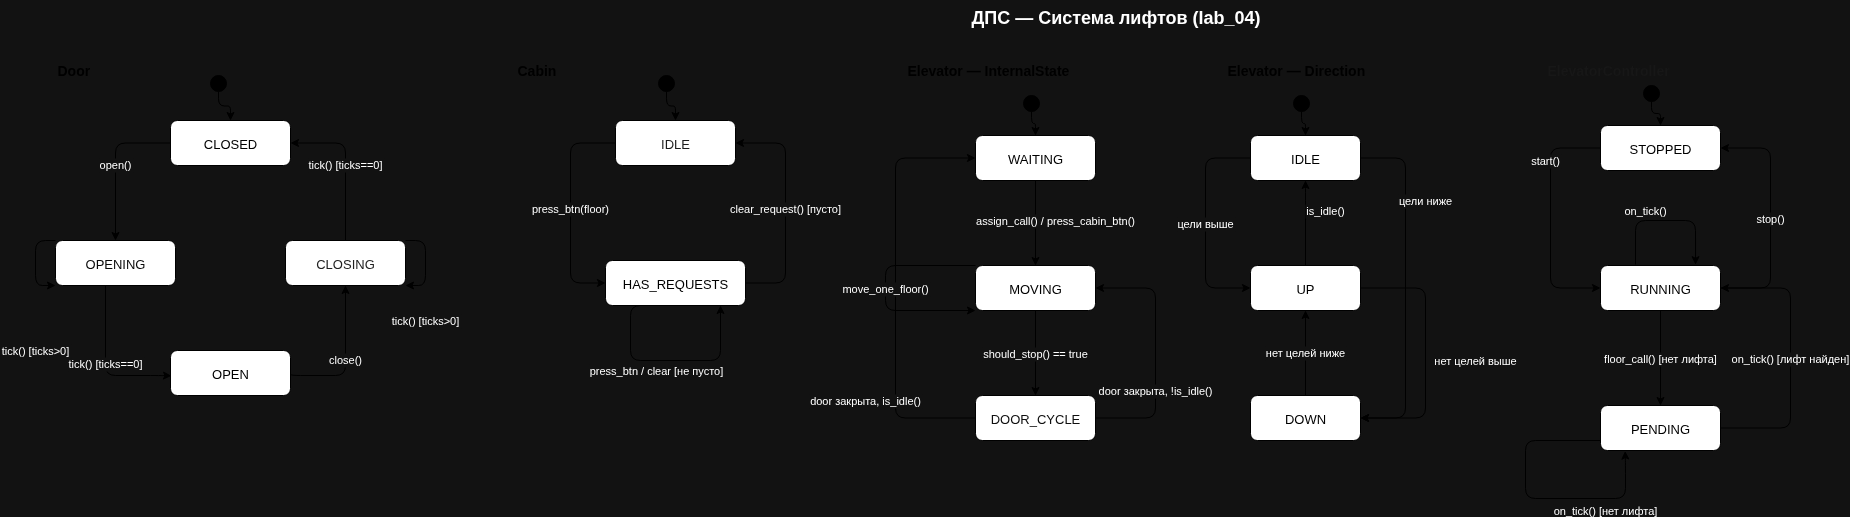

The diagram above was exported from draw.io. Its source (the exported page's mxGraphModel, read from the mxfile embedded in the PNG):
<mxGraphModel dx="3794" dy="1208" grid="1" gridSize="10" guides="1" tooltips="1" connect="1" arrows="1" fold="1" page="1" pageScale="1" pageWidth="2200" pageHeight="1400" background="#FFFFFF" math="0" shadow="0">
  <root>
    <mxCell id="0" />
    <mxCell id="1" parent="0" />
    <mxCell id="title" value="ДПС — Система лифтов (lab_04)" style="text;html=1;strokeColor=none;fillColor=none;align=center;fontSize=18;fontStyle=1;" parent="1" vertex="1">
      <mxGeometry x="700" y="20" width="800" height="35" as="geometry" />
    </mxCell>
    <mxCell id="lbl_door" value="&lt;font style=&quot;color: rgb(0, 0, 0);&quot;&gt;Door&lt;/font&gt;" style="text;html=1;strokeColor=none;fillColor=none;fontSize=14;fontStyle=1;" parent="1" vertex="1">
      <mxGeometry x="40" y="75" width="80" height="25" as="geometry" />
    </mxCell>
    <mxCell id="door_init" value="" style="ellipse;fillColor=#000000;strokeColor=#000000;" parent="1" vertex="1">
      <mxGeometry x="195" y="95" width="16" height="16" as="geometry" />
    </mxCell>
    <mxCell id="door_closed" value="&lt;font style=&quot;color: rgb(0, 0, 0);&quot;&gt;CLOSED&lt;/font&gt;" style="rounded=1;whiteSpace=wrap;html=1;fillColor=#ffffff;strokeColor=#000000;fontSize=13;" parent="1" vertex="1">
      <mxGeometry x="155" y="140" width="120" height="45" as="geometry" />
    </mxCell>
    <mxCell id="door_opening" value="&lt;font style=&quot;color: rgb(10, 10, 10);&quot;&gt;OPENING&lt;/font&gt;" style="rounded=1;whiteSpace=wrap;html=1;fillColor=#ffffff;strokeColor=#000000;fontSize=13;" parent="1" vertex="1">
      <mxGeometry x="40" y="260" width="120" height="45" as="geometry" />
    </mxCell>
    <mxCell id="door_open" value="&lt;font style=&quot;color: rgb(0, 0, 0);&quot;&gt;OPEN&lt;/font&gt;" style="rounded=1;whiteSpace=wrap;html=1;fillColor=#ffffff;strokeColor=#000000;fontSize=13;" parent="1" vertex="1">
      <mxGeometry x="155" y="370" width="120" height="45" as="geometry" />
    </mxCell>
    <mxCell id="door_closing" value="&lt;font style=&quot;color: rgb(33, 33, 33);&quot;&gt;CLOSING&lt;/font&gt;" style="rounded=1;whiteSpace=wrap;html=1;fillColor=#ffffff;strokeColor=#000000;fontSize=13;" parent="1" vertex="1">
      <mxGeometry x="270" y="260" width="120" height="45" as="geometry" />
    </mxCell>
    <mxCell id="e_di_dc" value="" style="edgeStyle=orthogonalEdgeStyle;strokeColor=#000000;" parent="1" source="door_init" target="door_closed" edge="1">
      <mxGeometry relative="1" as="geometry" />
    </mxCell>
    <mxCell id="e_dc_do" value="open()" style="edgeStyle=orthogonalEdgeStyle;strokeColor=#000000;fontSize=11;exitX=0;exitY=0.5;exitDx=0;exitDy=0;entryX=0.5;entryY=0;entryDx=0;entryDy=0;" parent="1" source="door_closed" target="door_opening" edge="1">
      <mxGeometry relative="1" as="geometry">
        <Array as="points">
          <mxPoint x="100" y="163" />
          <mxPoint x="100" y="260" />
        </Array>
      </mxGeometry>
    </mxCell>
    <mxCell id="e_do_open" value="tick() [ticks==0]" style="edgeStyle=orthogonalEdgeStyle;strokeColor=#000000;fontSize=11;exitX=0.5;exitY=1;exitDx=0;exitDy=0;entryX=0.008;entryY=0.564;entryDx=0;entryDy=0;entryPerimeter=0;" parent="1" target="door_open" edge="1">
      <mxGeometry relative="1" as="geometry">
        <Array as="points">
          <mxPoint x="90" y="395" />
          <mxPoint x="145" y="395" />
        </Array>
        <mxPoint x="90" y="305" as="sourcePoint" />
        <mxPoint x="145" y="392.5" as="targetPoint" />
      </mxGeometry>
    </mxCell>
    <mxCell id="e_open_cl" value="close()" style="edgeStyle=orthogonalEdgeStyle;strokeColor=#000000;fontSize=11;exitX=1;exitY=0.5;exitDx=0;exitDy=0;entryX=0.5;entryY=1;entryDx=0;entryDy=0;" parent="1" source="door_open" target="door_closing" edge="1">
      <mxGeometry relative="1" as="geometry">
        <Array as="points">
          <mxPoint x="330" y="395" />
          <mxPoint x="330" y="305" />
        </Array>
      </mxGeometry>
    </mxCell>
    <mxCell id="e_cl_closed" value="tick() [ticks==0]" style="edgeStyle=orthogonalEdgeStyle;strokeColor=#000000;fontSize=11;exitX=0.5;exitY=0;exitDx=0;exitDy=0;entryX=1;entryY=0.5;entryDx=0;entryDy=0;" parent="1" source="door_closing" target="door_closed" edge="1">
      <mxGeometry relative="1" as="geometry">
        <Array as="points">
          <mxPoint x="330" y="163" />
          <mxPoint x="275" y="163" />
        </Array>
      </mxGeometry>
    </mxCell>
    <mxCell id="e_op_self" value="tick() [ticks&gt;0]" style="edgeStyle=orthogonalEdgeStyle;strokeColor=#000000;fontSize=11;exitX=0;exitY=0;exitDx=0;exitDy=0;entryX=0;entryY=1;entryDx=0;entryDy=0;" parent="1" source="door_opening" target="door_opening" edge="1">
      <mxGeometry x="0.5294" y="-60" relative="1" as="geometry">
        <Array as="points">
          <mxPoint x="20" y="260" />
          <mxPoint x="20" y="305" />
        </Array>
        <mxPoint y="5" as="offset" />
      </mxGeometry>
    </mxCell>
    <mxCell id="e_cl_self" value="tick() [ticks&gt;0]" style="edgeStyle=orthogonalEdgeStyle;strokeColor=#000000;fontSize=11;exitX=1;exitY=0;exitDx=0;exitDy=0;entryX=1;entryY=1;entryDx=0;entryDy=0;" parent="1" source="door_closing" target="door_closing" edge="1">
      <mxGeometry x="0.5294" y="30" relative="1" as="geometry">
        <Array as="points">
          <mxPoint x="410" y="260" />
          <mxPoint x="410" y="305" />
        </Array>
        <mxPoint y="5" as="offset" />
      </mxGeometry>
    </mxCell>
    <mxCell id="lbl_cabin" value="&lt;font style=&quot;color: rgb(0, 0, 0);&quot;&gt;Cabin&lt;/font&gt;" style="text;html=1;strokeColor=none;fillColor=none;fontSize=14;fontStyle=1;" parent="1" vertex="1">
      <mxGeometry x="500" y="75" width="80" height="25" as="geometry" />
    </mxCell>
    <mxCell id="cabin_init" value="" style="ellipse;fillColor=#000000;strokeColor=#000000;" parent="1" vertex="1">
      <mxGeometry x="643" y="95" width="16" height="16" as="geometry" />
    </mxCell>
    <mxCell id="cabin_idle" value="&lt;font style=&quot;color: rgb(28, 28, 28);&quot;&gt;IDLE&lt;/font&gt;" style="rounded=1;whiteSpace=wrap;html=1;fillColor=#ffffff;strokeColor=#000000;fontSize=13;" parent="1" vertex="1">
      <mxGeometry x="600" y="140" width="120" height="45" as="geometry" />
    </mxCell>
    <mxCell id="cabin_req" value="&lt;font style=&quot;color: rgb(0, 0, 0);&quot;&gt;HAS_REQUESTS&lt;/font&gt;" style="rounded=1;whiteSpace=wrap;html=1;fillColor=#ffffff;strokeColor=#000000;fontSize=13;" parent="1" vertex="1">
      <mxGeometry x="590" y="280" width="140" height="45" as="geometry" />
    </mxCell>
    <mxCell id="e_ci_idle" value="" style="edgeStyle=orthogonalEdgeStyle;strokeColor=#000000;" parent="1" source="cabin_init" target="cabin_idle" edge="1">
      <mxGeometry relative="1" as="geometry" />
    </mxCell>
    <mxCell id="e_idle_req" value="press_btn(floor)" style="edgeStyle=orthogonalEdgeStyle;strokeColor=#000000;fontSize=11;exitX=0;exitY=0.5;exitDx=0;exitDy=0;entryX=0;entryY=0.5;entryDx=0;entryDy=0;" parent="1" source="cabin_idle" target="cabin_req" edge="1">
      <mxGeometry relative="1" as="geometry">
        <Array as="points">
          <mxPoint x="555" y="163" />
          <mxPoint x="555" y="303" />
        </Array>
      </mxGeometry>
    </mxCell>
    <mxCell id="e_req_idle" value="clear_request() [пусто]" style="edgeStyle=orthogonalEdgeStyle;strokeColor=#000000;fontSize=11;exitX=1;exitY=0.5;exitDx=0;exitDy=0;entryX=1;entryY=0.5;entryDx=0;entryDy=0;" parent="1" source="cabin_req" target="cabin_idle" edge="1">
      <mxGeometry relative="1" as="geometry">
        <Array as="points">
          <mxPoint x="770" y="303" />
          <mxPoint x="770" y="163" />
        </Array>
      </mxGeometry>
    </mxCell>
    <mxCell id="e_req_self" value="press_btn / clear [не пусто]" style="edgeStyle=orthogonalEdgeStyle;strokeColor=#000000;fontSize=11;exitX=0.5;exitY=1;exitDx=0;exitDy=0;" parent="1" edge="1">
      <mxGeometry x="-0.08" y="-10" relative="1" as="geometry">
        <Array as="points">
          <mxPoint x="615" y="325" />
          <mxPoint x="615" y="380" />
          <mxPoint x="705" y="380" />
        </Array>
        <mxPoint x="635" y="325" as="sourcePoint" />
        <mxPoint x="705" y="325" as="targetPoint" />
        <mxPoint as="offset" />
      </mxGeometry>
    </mxCell>
    <mxCell id="lbl_elev" value="&lt;font style=&quot;color: rgb(0, 0, 0);&quot;&gt;Elevator — InternalState&lt;/font&gt;" style="text;html=1;strokeColor=none;fillColor=none;fontSize=14;fontStyle=1;" parent="1" vertex="1">
      <mxGeometry x="890" y="75" width="260" height="25" as="geometry" />
    </mxCell>
    <mxCell id="elev_init" value="" style="ellipse;fillColor=#000000;strokeColor=#000000;" parent="1" vertex="1">
      <mxGeometry x="1008" y="115" width="16" height="16" as="geometry" />
    </mxCell>
    <mxCell id="elev_waiting" value="&lt;font style=&quot;color: rgb(0, 0, 0);&quot;&gt;WAITING&lt;/font&gt;" style="rounded=1;whiteSpace=wrap;html=1;fillColor=#ffffff;strokeColor=#000000;fontSize=13;" parent="1" vertex="1">
      <mxGeometry x="960" y="155" width="120" height="45" as="geometry" />
    </mxCell>
    <mxCell id="elev_moving" value="&lt;font style=&quot;color: rgb(0, 0, 0);&quot;&gt;MOVING&lt;/font&gt;" style="rounded=1;whiteSpace=wrap;html=1;fillColor=#ffffff;strokeColor=#000000;fontSize=13;" parent="1" vertex="1">
      <mxGeometry x="960" y="285" width="120" height="45" as="geometry" />
    </mxCell>
    <mxCell id="elev_door_cycle" value="&lt;font style=&quot;color: rgb(15, 15, 15);&quot;&gt;DOOR_CYCLE&lt;/font&gt;" style="rounded=1;whiteSpace=wrap;html=1;fillColor=#ffffff;strokeColor=#000000;fontSize=13;" parent="1" vertex="1">
      <mxGeometry x="960" y="415" width="120" height="45" as="geometry" />
    </mxCell>
    <mxCell id="e_ei_ew" value="" style="edgeStyle=orthogonalEdgeStyle;strokeColor=#000000;" parent="1" source="elev_init" target="elev_waiting" edge="1">
      <mxGeometry relative="1" as="geometry" />
    </mxCell>
    <mxCell id="e_ew_em" value="assign_call() / press_cabin_btn()" style="edgeStyle=orthogonalEdgeStyle;strokeColor=#000000;fontSize=11;exitX=0.5;exitY=1;exitDx=0;exitDy=0;entryX=0.5;entryY=0;entryDx=0;entryDy=0;" parent="1" source="elev_waiting" target="elev_moving" edge="1">
      <mxGeometry x="-0.0588" y="20" relative="1" as="geometry">
        <mxPoint as="offset" />
      </mxGeometry>
    </mxCell>
    <mxCell id="e_em_edc" value="should_stop() == true" style="edgeStyle=orthogonalEdgeStyle;strokeColor=#000000;fontSize=11;exitX=0.5;exitY=1;exitDx=0;exitDy=0;entryX=0.5;entryY=0;entryDx=0;entryDy=0;" parent="1" source="elev_moving" target="elev_door_cycle" edge="1">
      <mxGeometry relative="1" as="geometry" />
    </mxCell>
    <mxCell id="e_edc_ew" value="door закрыта, is_idle()" style="edgeStyle=orthogonalEdgeStyle;strokeColor=#000000;fontSize=11;exitX=0;exitY=0.5;exitDx=0;exitDy=0;entryX=0;entryY=0.5;entryDx=0;entryDy=0;" parent="1" source="elev_door_cycle" target="elev_waiting" edge="1">
      <mxGeometry x="-0.5356" y="30" relative="1" as="geometry">
        <Array as="points">
          <mxPoint x="880" y="438" />
          <mxPoint x="880" y="178" />
        </Array>
        <mxPoint as="offset" />
      </mxGeometry>
    </mxCell>
    <mxCell id="e_edc_em" value="door закрыта, !is_idle()" style="edgeStyle=orthogonalEdgeStyle;strokeColor=#000000;fontSize=11;exitX=1;exitY=0.5;exitDx=0;exitDy=0;entryX=1;entryY=0.5;entryDx=0;entryDy=0;" parent="1" source="elev_door_cycle" target="elev_moving" edge="1">
      <mxGeometry x="-0.2998" relative="1" as="geometry">
        <Array as="points">
          <mxPoint x="1140" y="438" />
          <mxPoint x="1140" y="308" />
        </Array>
        <mxPoint as="offset" />
      </mxGeometry>
    </mxCell>
    <mxCell id="e_em_self" value="move_one_floor()" style="edgeStyle=orthogonalEdgeStyle;strokeColor=#000000;fontSize=11;exitX=0;exitY=0;exitDx=0;exitDy=0;entryX=0;entryY=1;entryDx=0;entryDy=0;" parent="1" source="elev_moving" target="elev_moving" edge="1">
      <mxGeometry relative="1" as="geometry">
        <Array as="points">
          <mxPoint x="870" y="285" />
          <mxPoint x="870" y="330" />
        </Array>
      </mxGeometry>
    </mxCell>
    <mxCell id="lbl_dir" value="&lt;font style=&quot;color: rgb(0, 0, 0);&quot;&gt;Elevator — Direction&lt;/font&gt;" style="text;html=1;strokeColor=none;fillColor=none;fontSize=14;fontStyle=1;" parent="1" vertex="1">
      <mxGeometry x="1210" y="75" width="200" height="25" as="geometry" />
    </mxCell>
    <mxCell id="dir_init" value="" style="ellipse;fillColor=#000000;strokeColor=#000000;" parent="1" vertex="1">
      <mxGeometry x="1278" y="115" width="16" height="16" as="geometry" />
    </mxCell>
    <mxCell id="dir_idle" value="&lt;font style=&quot;color: rgb(0, 0, 0);&quot;&gt;IDLE&lt;/font&gt;" style="rounded=1;whiteSpace=wrap;html=1;fillColor=#ffffff;strokeColor=#000000;fontSize=13;" parent="1" vertex="1">
      <mxGeometry x="1235" y="155" width="110" height="45" as="geometry" />
    </mxCell>
    <mxCell id="dir_up" value="&lt;font style=&quot;color: rgb(0, 0, 0);&quot;&gt;UP&lt;/font&gt;" style="rounded=1;whiteSpace=wrap;html=1;fillColor=#ffffff;strokeColor=#000000;fontSize=13;" parent="1" vertex="1">
      <mxGeometry x="1235" y="285" width="110" height="45" as="geometry" />
    </mxCell>
    <mxCell id="dir_down" value="&lt;font style=&quot;color: rgb(0, 0, 0);&quot;&gt;DOWN&lt;/font&gt;" style="rounded=1;whiteSpace=wrap;html=1;fillColor=#ffffff;strokeColor=#000000;fontSize=13;" parent="1" vertex="1">
      <mxGeometry x="1235" y="415" width="110" height="45" as="geometry" />
    </mxCell>
    <mxCell id="e_di_didle" value="" style="edgeStyle=orthogonalEdgeStyle;strokeColor=#000000;" parent="1" source="dir_init" target="dir_idle" edge="1">
      <mxGeometry relative="1" as="geometry" />
    </mxCell>
    <mxCell id="e_didle_dup" value="цели выше" style="edgeStyle=orthogonalEdgeStyle;strokeColor=#000000;fontSize=11;exitX=0;exitY=0.5;exitDx=0;exitDy=0;entryX=0;entryY=0.5;entryDx=0;entryDy=0;" parent="1" source="dir_idle" target="dir_up" edge="1">
      <mxGeometry relative="1" as="geometry">
        <Array as="points">
          <mxPoint x="1190" y="178" />
          <mxPoint x="1190" y="308" />
        </Array>
      </mxGeometry>
    </mxCell>
    <mxCell id="e_didle_ddown" value="цели ниже" style="edgeStyle=orthogonalEdgeStyle;strokeColor=#000000;fontSize=11;exitX=1;exitY=0.5;exitDx=0;exitDy=0;entryX=1;entryY=0.5;entryDx=0;entryDy=0;" parent="1" source="dir_idle" target="dir_down" edge="1">
      <mxGeometry x="-0.5001" y="20" relative="1" as="geometry">
        <Array as="points">
          <mxPoint x="1390" y="178" />
          <mxPoint x="1390" y="438" />
        </Array>
        <mxPoint as="offset" />
      </mxGeometry>
    </mxCell>
    <mxCell id="e_dup_ddown" value="нет целей выше" style="edgeStyle=orthogonalEdgeStyle;strokeColor=#000000;fontSize=11;exitX=1;exitY=0.5;exitDx=0;exitDy=0;entryX=1;entryY=0.5;entryDx=0;entryDy=0;" parent="1" source="dir_up" target="dir_down" edge="1">
      <mxGeometry x="0.0575" y="50" relative="1" as="geometry">
        <Array as="points">
          <mxPoint x="1410" y="308" />
          <mxPoint x="1410" y="438" />
        </Array>
        <mxPoint as="offset" />
      </mxGeometry>
    </mxCell>
    <mxCell id="e_ddown_dup" value="нет целей ниже" style="edgeStyle=orthogonalEdgeStyle;strokeColor=#000000;fontSize=11;exitX=0.5;exitY=0;exitDx=0;exitDy=0;entryX=0.5;entryY=1;entryDx=0;entryDy=0;" parent="1" source="dir_down" target="dir_up" edge="1">
      <mxGeometry relative="1" as="geometry" />
    </mxCell>
    <mxCell id="e_dup_didle" value="is_idle()" style="edgeStyle=orthogonalEdgeStyle;strokeColor=#000000;fontSize=11;exitX=0.5;exitY=0;exitDx=0;exitDy=0;entryX=0.5;entryY=1;entryDx=0;entryDy=0;" parent="1" source="dir_up" target="dir_idle" edge="1">
      <mxGeometry x="0.2941" y="-20" relative="1" as="geometry">
        <Array as="points">
          <mxPoint x="1290" y="210" />
          <mxPoint x="1290" y="210" />
        </Array>
        <mxPoint as="offset" />
      </mxGeometry>
    </mxCell>
    <mxCell id="lbl_ctrl" value="&lt;font style=&quot;color: rgb(23, 23, 23);&quot;&gt;ElevatorController&lt;/font&gt;" style="text;html=1;strokeColor=none;fillColor=none;fontSize=14;fontStyle=1;" parent="1" vertex="1">
      <mxGeometry x="1530" y="75" width="200" height="25" as="geometry" />
    </mxCell>
    <mxCell id="ctrl_init" value="" style="ellipse;fillColor=#000000;strokeColor=#000000;" parent="1" vertex="1">
      <mxGeometry x="1628" y="105" width="16" height="16" as="geometry" />
    </mxCell>
    <mxCell id="ctrl_stopped" value="&lt;font style=&quot;color: rgb(0, 0, 0);&quot;&gt;STOPPED&lt;/font&gt;" style="rounded=1;whiteSpace=wrap;html=1;fillColor=#ffffff;strokeColor=#000000;fontSize=13;" parent="1" vertex="1">
      <mxGeometry x="1585" y="145" width="120" height="45" as="geometry" />
    </mxCell>
    <mxCell id="ctrl_running" value="&lt;font style=&quot;color: rgb(0, 0, 0);&quot;&gt;RUNNING&lt;/font&gt;" style="rounded=1;whiteSpace=wrap;html=1;fillColor=#ffffff;strokeColor=#000000;fontSize=13;" parent="1" vertex="1">
      <mxGeometry x="1585" y="285" width="120" height="45" as="geometry" />
    </mxCell>
    <mxCell id="ctrl_pending" value="&lt;font style=&quot;color: rgb(0, 0, 0);&quot;&gt;PENDING&lt;/font&gt;" style="rounded=1;whiteSpace=wrap;html=1;fillColor=#ffffff;strokeColor=#000000;fontSize=13;" parent="1" vertex="1">
      <mxGeometry x="1585" y="425" width="120" height="45" as="geometry" />
    </mxCell>
    <mxCell id="e_ci_cs" value="" style="edgeStyle=orthogonalEdgeStyle;strokeColor=#000000;" parent="1" source="ctrl_init" target="ctrl_stopped" edge="1">
      <mxGeometry relative="1" as="geometry" />
    </mxCell>
    <mxCell id="e_cs_cr" value="start()" style="edgeStyle=orthogonalEdgeStyle;strokeColor=#000000;fontSize=11;exitX=0;exitY=0.5;exitDx=0;exitDy=0;entryX=0;entryY=0.5;entryDx=0;entryDy=0;" parent="1" source="ctrl_stopped" target="ctrl_running" edge="1">
      <mxGeometry x="-0.4793" y="-5" relative="1" as="geometry">
        <Array as="points">
          <mxPoint x="1535" y="168" />
          <mxPoint x="1535" y="308" />
        </Array>
        <mxPoint as="offset" />
      </mxGeometry>
    </mxCell>
    <mxCell id="e_cr_cs" value="stop()" style="edgeStyle=orthogonalEdgeStyle;strokeColor=#000000;fontSize=11;exitX=1;exitY=0.5;exitDx=0;exitDy=0;entryX=1;entryY=0.5;entryDx=0;entryDy=0;" parent="1" source="ctrl_running" target="ctrl_stopped" edge="1">
      <mxGeometry relative="1" as="geometry">
        <Array as="points">
          <mxPoint x="1755" y="308" />
          <mxPoint x="1755" y="168" />
        </Array>
      </mxGeometry>
    </mxCell>
    <mxCell id="e_cr_cp" value="floor_call() [нет лифта]" style="edgeStyle=orthogonalEdgeStyle;strokeColor=#000000;fontSize=11;exitX=0.5;exitY=1;exitDx=0;exitDy=0;entryX=0.5;entryY=0;entryDx=0;entryDy=0;" parent="1" source="ctrl_running" target="ctrl_pending" edge="1">
      <mxGeometry relative="1" as="geometry" />
    </mxCell>
    <mxCell id="e_cp_cr" value="on_tick() [лифт найден]" style="edgeStyle=orthogonalEdgeStyle;strokeColor=#000000;fontSize=11;exitX=1;exitY=0.5;exitDx=0;exitDy=0;entryX=1;entryY=0.5;entryDx=0;entryDy=0;" parent="1" source="ctrl_pending" target="ctrl_running" edge="1">
      <mxGeometry relative="1" as="geometry">
        <Array as="points">
          <mxPoint x="1775" y="448" />
          <mxPoint x="1775" y="308" />
        </Array>
      </mxGeometry>
    </mxCell>
    <mxCell id="e_cr_self" value="on_tick()" style="edgeStyle=orthogonalEdgeStyle;strokeColor=#000000;fontSize=11;entryX=0.792;entryY=-0.018;entryDx=0;entryDy=0;entryPerimeter=0;" parent="1" target="ctrl_running" edge="1">
      <mxGeometry x="-0.2712" y="10" relative="1" as="geometry">
        <Array as="points">
          <mxPoint x="1620" y="240" />
          <mxPoint x="1680" y="240" />
        </Array>
        <mxPoint x="1620" y="284" as="sourcePoint" />
        <mxPoint x="1640.3599999999997" y="259.99499999999995" as="targetPoint" />
        <mxPoint as="offset" />
      </mxGeometry>
    </mxCell>
    <mxCell id="e_cp_self" value="on_tick() [нет лифта]" style="edgeStyle=orthogonalEdgeStyle;strokeColor=#000000;fontSize=11;exitX=0;exitY=0.5;exitDx=0;exitDy=0;entryX=0.205;entryY=1.013;entryDx=0;entryDy=0;entryPerimeter=0;" parent="1" target="ctrl_pending" edge="1">
      <mxGeometry x="0.517" y="-12" relative="1" as="geometry">
        <Array as="points">
          <mxPoint x="1510" y="460" />
          <mxPoint x="1510" y="518" />
          <mxPoint x="1610" y="518" />
          <mxPoint x="1610" y="483" />
          <mxPoint x="1610" y="483" />
        </Array>
        <mxPoint x="1585" y="460" as="sourcePoint" />
        <mxPoint x="1585" y="482.5" as="targetPoint" />
        <mxPoint as="offset" />
      </mxGeometry>
    </mxCell>
  </root>
</mxGraphModel>